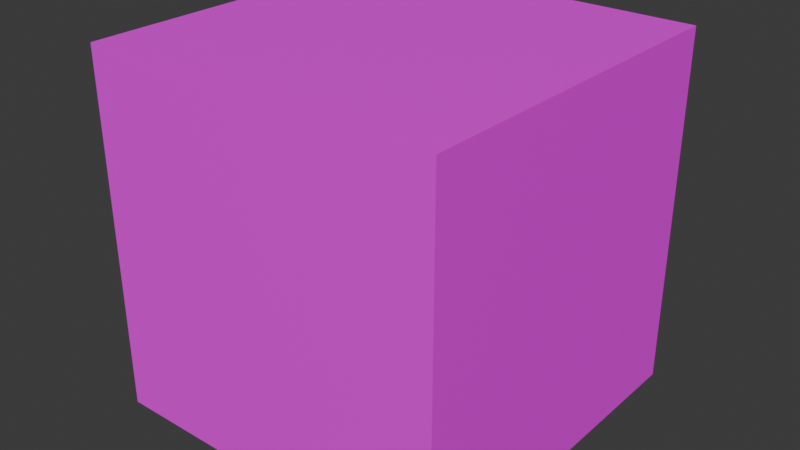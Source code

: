 # Source: player.blend  (saved by Blender 4.4.32; exported with 4.5.12 LTS)
import bpy
from mathutils import Matrix  # noqa: F401  (used for matrix-valued properties, if any)

bpy.ops.wm.read_factory_settings(use_empty=True)
scene = bpy.context.scene
scene.name = 'Scene'

# ---- collections
col_collection = bpy.data.collections.new('Collection'); scene.collection.children.link(col_collection)

# ---- images (referenced by path relative to the original .blend; pixels are not part of the script)
import os
ASSET_DIR = os.environ.get("B2B_ASSET_DIR", "")  # directory of the original .blend (textures are referenced by path, not embedded)
HERE = os.path.dirname(os.path.abspath(__file__))  # packed textures are extracted next to this script under _unpacked/

def load_image(name, relpath, width, height, colorspace="sRGB"):
    """Load a texture the original file referenced (path relative to the .blend, or extracted next to this script)."""
    p = next((c for c in (os.path.join(HERE, relpath), os.path.join(ASSET_DIR, relpath)) if relpath and os.path.exists(c)), "")
    if p:
        img = bpy.data.images.load(p, check_existing=True)
        img.name = name
    else:  # same state as the original file: an image datablock whose file is absent (Cycles renders it pink)
        img = bpy.data.images.new(name, width, height)
        img.source = "FILE"
        img.filepath = "//" + (relpath or name)
    img.colorspace_settings.name = colorspace
    return img
img_wall_jpg = load_image('wall.jpg', 'wall.jpg', 1024, 1024, 'sRGB')

# ---- materials (node trees are filled in below, after node groups)
mat_material_001 = bpy.data.materials.new('Material.001')

# ---- material node trees
mat_material_001.use_nodes = True; mat_material_001.node_tree.nodes.clear()
_N = mat_material_001.node_tree.nodes; _L = mat_material_001.node_tree.links
n0 = _N.new('ShaderNodeBsdfPrincipled'); n0.name = 'Principled BSDF'; n0.location = (10, 300)
n1 = _N.new('ShaderNodeOutputMaterial'); n1.name = 'Material Output'; n1.location = (300, 300)
n2 = _N.new('ShaderNodeTexImage'); n2.name = 'Image Texture'; n2.location = (-445, 219)
n2.image = img_wall_jpg
_L.new(n0.outputs[0], n1.inputs[0])
_L.new(n2.outputs[0], n0.inputs[0])
n1.is_active_output = True

# ---- world
world_world = bpy.data.worlds.new('World'); scene.world = world_world
world_world.use_nodes = True; world_world.node_tree.nodes.clear()
_N = world_world.node_tree.nodes; _L = world_world.node_tree.links
n0 = _N.new('ShaderNodeOutputWorld'); n0.name = 'World Output'; n0.location = (300, 300)
n1 = _N.new('ShaderNodeBackground'); n1.name = 'Background'; n1.location = (10, 300)
n1.inputs[0].default_value = (0.05088, 0.05088, 0.05088, 1.0)
_L.new(n1.outputs[0], n0.inputs[0])
n0.is_active_output = True
world_world.color = (0.05088, 0.05088, 0.05088)
world_world.sun_shadow_jitter_overblur = 0.0

# ---- meshes
me_wall_001 = bpy.data.meshes.new('wall.001')
me_wall_001.from_pydata([(-0.5, -0.5, -0.5), (-0.5, -0.5, 0.5), (-0.5, 0.5, -0.5), (-0.5, 0.5, 0.5), (0.5, -0.5, -0.5), (0.5, -0.5, 0.5), (0.5, 0.5, -0.5), (0.5, 0.5, 0.5)], [], [(0, 1, 3, 2), (2, 3, 7, 6), (6, 7, 5, 4), (4, 5, 1, 0), (2, 6, 4, 0), (7, 3, 1, 5)])
_uv = me_wall_001.uv_layers.new(name='UVMap')
_uv.uv.foreach_set('vector', [-2.0, 1.0, -2.0, 1.192e-07, -1.0, 0.0, -1.0, 1.0, -1.0, 1.0, -1.0, 0.0, 0.0, 0.0, 0.0, 1.0, 0.0, 1.0, 0.0, 0.0, 1.0, 0.0, 1.0, 1.0, 1.0, 1.0, 1.0, 0.0, 2.0, 0.0, 2.0, 1.0, 0.0, 2.0, 0.0, 1.0, 1.0, 1.0, 1.0, 2.0, 0.0, 0.0, 0.0, -1.0, 1.0, -1.0, 1.0, 0.0])
me_wall_001.materials.append(mat_material_001)
me_wall_001.update()

# ---- objects
ob_wall = bpy.data.objects.new('wall', me_wall_001)

# ---- transforms, parenting, visibility, modifiers, constraints
ob_wall.location = (0.0, 0.0, 0.5)

# ---- collection membership
col_collection.objects.link(ob_wall)

# ---- scene / render settings (as saved in the file)
scene.frame_start = 1; scene.frame_end = 250; scene.frame_set(1)
scene.render.engine = 'BLENDER_EEVEE_NEXT'
bpy.context.view_layer.update()

# ---- added for rendering (the .blend has no active camera and no usable light): camera, sun
cam_auto = bpy.data.cameras.new('AutoCamera')
cam_auto.lens = 50.0
cam_auto.sensor_width = 36.0
cam_auto.clip_end = 1000.0
ob_auto_camera = bpy.data.objects.new('AutoCamera', cam_auto)
scene.collection.objects.link(ob_auto_camera)
ob_auto_camera.location = (1.60254, -1.92304, 1.78203)
ob_auto_camera.rotation_euler = (1.09748, -7.21219e-08, 0.694738)
scene.camera = ob_auto_camera
light_auto_sun = bpy.data.lights.new('AutoSun', 'SUN')
light_auto_sun.energy = 3.0
light_auto_sun.angle = 0.0523599
ob_auto_sun = bpy.data.objects.new('AutoSun', light_auto_sun)
scene.collection.objects.link(ob_auto_sun)
ob_auto_sun.rotation_euler = (0.872665, 0.174533, 0.523599)
bpy.context.view_layer.update()
